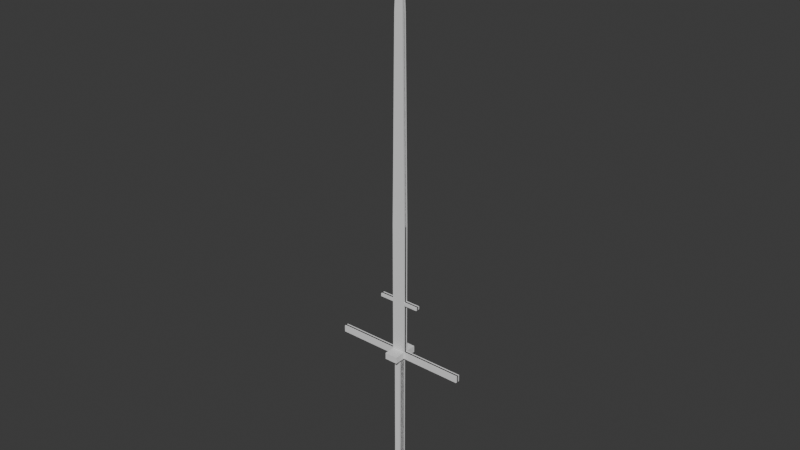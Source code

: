 # Source: sword.blend  (saved by Blender 4.2.66; exported with 4.5.12 LTS)
import bpy
from mathutils import Matrix  # noqa: F401  (used for matrix-valued properties, if any)

bpy.ops.wm.read_factory_settings(use_empty=True)
scene = bpy.context.scene
scene.name = 'Scene'

# ---- collections
col_ref = bpy.data.collections.new('Ref'); scene.collection.children.link(col_ref)
col_model = bpy.data.collections.new('Model'); scene.collection.children.link(col_model)

# ---- world
world_world = bpy.data.worlds.new('World'); scene.world = world_world
world_world.use_nodes = True; world_world.node_tree.nodes.clear()
_N = world_world.node_tree.nodes; _L = world_world.node_tree.links
n0 = _N.new('ShaderNodeOutputWorld'); n0.name = 'World Output'; n0.location = (300, 300)
n1 = _N.new('ShaderNodeBackground'); n1.name = 'Background'; n1.location = (10, 300)
n1.inputs[0].default_value = (0.05088, 0.05088, 0.05088, 1.0)
_L.new(n1.outputs[0], n0.inputs[0])
n0.is_active_output = True
world_world.color = (0.05088, 0.05088, 0.05088)
world_world.use_sun_shadow = False
world_world.sun_shadow_jitter_overblur = 0.0

# ---- meshes
me_cube_001 = bpy.data.meshes.new('Cube.001')
me_cube_001.from_pydata([(0.0, -0.01215, 8.899e-05), (0.0, -0.002337, 1.8), (0.0, 0.007481, 8.899e-05), (0.0, -0.002337, 1.8), (0.008828, -0.01215, 8.899e-05), (0.0, -0.002337, 1.8), (0.008828, 0.007481, 8.899e-05), (0.0, -0.002337, 1.8), (0.0, -0.00676, 0.9001), (0.0, 0.002087, 0.9001), (0.02, 0.002087, 0.9001), (0.02, -0.00676, 0.9001), (0.0, 0.002087, 0.4997), (0.02, 0.002087, 0.4997), (0.02, -0.00676, 0.4997), (0.0, -0.00676, 0.4997), (0.0, 0.002087, 0.4796), (0.02, 0.002087, 0.4796), (0.02, -0.00676, 0.4796), (0.0, -0.00676, 0.4796), (0.2071, 0.002087, 0.4997), (0.2071, -0.00676, 0.4997), (0.2071, 0.002087, 0.4796), (0.2071, -0.00676, 0.4796), (0.0, 0.002087, 0.4997), (0.02, 0.002087, 0.4997), (0.0, 0.002087, 0.4796), (0.02, 0.002087, 0.4796), (0.0, 0.03991, 0.4997), (0.02, 0.03991, 0.4997), (0.0, 0.03991, 0.4796), (0.02, 0.03991, 0.4796), (0.0, -0.006568, 1.488), (0.0, 0.001895, 1.488), (0.01304, 0.001895, 1.488), (0.01304, -0.006568, 1.488), (0.0, 0.007479, 0.4796), (0.008846, 0.007479, 0.4796), (0.008846, -0.01215, 0.4796), (0.0, -0.01215, 0.4796), (0.0, -0.00676, 0.6654), (0.0, 0.002087, 0.6654), (0.02, 0.002087, 0.6654), (0.02, -0.00676, 0.6654), (0.0, 0.002087, 0.656), (0.02, 0.002087, 0.656), (0.02, -0.00676, 0.656), (0.0, -0.00676, 0.656), (0.02, 0.002087, 0.6654), (0.02, -0.00676, 0.6654), (0.02, 0.002087, 0.656), (0.02, -0.00676, 0.656), (0.02, 0.002087, 0.6654), (0.02, -0.00676, 0.6654), (0.02, 0.002087, 0.656), (0.02, -0.00676, 0.656), (0.06368, 0.002087, 0.6654), (0.06368, -0.00676, 0.6654), (0.06368, 0.002087, 0.656), (0.06368, -0.00676, 0.656), (0.02, 0.002087, 0.9001), (0.02, -0.00676, 0.9001), (0.02, 0.002087, 0.6654), (0.02, -0.00676, 0.6654), (0.008846, 0.007479, 0.4796), (0.008828, 0.007481, 8.899e-05), (0.008828, -0.01215, 8.899e-05), (0.008846, -0.01215, 0.4796)], [], [(32, 1, 3, 33), (33, 3, 7, 34), (34, 7, 5, 35), (35, 5, 1, 32), (2, 6, 4, 0), (7, 3, 1, 5), (43, 11, 8, 40), (10, 11, 61, 60), (41, 9, 10, 42), (40, 8, 9, 41), (19, 15, 12, 16), (12, 13, 25, 24), (14, 18, 23, 21), (18, 14, 15, 19), (38, 18, 19, 39), (37, 17, 18, 38), (36, 16, 17, 37), (39, 19, 16, 36), (22, 20, 21, 23), (13, 14, 21, 20), (18, 17, 22, 23), (17, 13, 20, 22), (27, 26, 30, 31), (17, 16, 26, 27), (16, 12, 24, 26), (13, 17, 27, 25), (30, 28, 29, 31), (26, 24, 28, 30), (25, 27, 31, 29), (24, 25, 29, 28), (11, 35, 32, 8), (10, 34, 35, 11), (9, 33, 34, 10), (8, 32, 33, 9), (0, 39, 36, 2), (2, 36, 37, 6), (37, 38, 67, 64), (4, 38, 39, 0), (47, 40, 41, 44), (44, 41, 42, 45), (42, 43, 49, 48), (46, 43, 40, 47), (14, 46, 47, 15), (13, 45, 46, 14), (12, 44, 45, 13), (15, 47, 44, 12), (51, 50, 54, 55), (46, 45, 50, 51), (45, 42, 48, 50), (43, 46, 51, 49), (53, 55, 59, 57), (50, 48, 52, 54), (49, 51, 55, 53), (48, 49, 53, 52), (58, 56, 57, 59), (52, 53, 57, 56), (55, 54, 58, 59), (54, 52, 56, 58), (62, 60, 61, 63), (11, 43, 63, 61), (43, 42, 62, 63), (42, 10, 60, 62), (65, 64, 67, 66), (6, 37, 64, 65), (38, 4, 66, 67), (4, 6, 65, 66)])
_uv = me_cube_001.uv_layers.new(name='UVMap')
_uv.uv.foreach_set('vector', [0.5816, 0.0, 0.625, 0.0, 0.625, 0.25, 0.5816, 0.25, 0.5816, 0.25, 0.625, 0.25, 0.625, 0.5, 0.5816, 0.5, 0.5816, 0.5, 0.625, 0.5, 0.625, 0.75, 0.5816, 0.75, 0.5816, 0.75, 0.625, 0.75, 0.625, 1.0, 0.5816, 1.0, 0.125, 0.5, 0.375, 0.5, 0.375, 0.75, 0.125, 0.75, 0.625, 0.5, 0.875, 0.5, 0.875, 0.75, 0.625, 0.75, 0.4811, 0.75, 0.5, 0.75, 0.5, 1.0, 0.4811, 1.0, 0.5, 0.5, 0.5, 0.75, 0.5, 0.75, 0.5, 0.5, 0.4811, 0.25, 0.5, 0.25, 0.5, 0.5, 0.4811, 0.5, 0.4811, 0.0, 0.5, 0.0, 0.5, 0.25, 0.4811, 0.25, 0.4416, 0.0, 0.4444, 0.0, 0.4444, 0.25, 0.4416, 0.25, 0.4444, 0.25, 0.4444, 0.5, 0.4444, 0.5, 0.4444, 0.25, 0.4444, 0.75, 0.4416, 0.75, 0.4416, 0.75, 0.4444, 0.75, 0.4416, 0.75, 0.4444, 0.75, 0.4444, 1.0, 0.4416, 1.0, 0.4416, 0.7375, 0.4416, 0.75, 0.4416, 1.0, 0.4416, 1.0, 0.4416, 0.5125, 0.4416, 0.5, 0.4416, 0.75, 0.4416, 0.7375, 0.4416, 0.25, 0.4416, 0.25, 0.4416, 0.5, 0.4416, 0.5125, 0.4416, 0.0, 0.4416, 0.0, 0.4416, 0.25, 0.4416, 0.25, 0.4416, 0.5, 0.4444, 0.5, 0.4444, 0.75, 0.4416, 0.75, 0.4444, 0.5, 0.4444, 0.75, 0.4444, 0.75, 0.4444, 0.5, 0.4416, 0.75, 0.4416, 0.5, 0.4416, 0.5, 0.4416, 0.75, 0.4416, 0.5, 0.4444, 0.5, 0.4444, 0.5, 0.4416, 0.5, 0.4416, 0.5, 0.4416, 0.25, 0.4416, 0.25, 0.4416, 0.5, 0.4416, 0.5, 0.4416, 0.25, 0.4416, 0.25, 0.4416, 0.5, 0.4416, 0.25, 0.4444, 0.25, 0.4444, 0.25, 0.4416, 0.25, 0.4444, 0.5, 0.4416, 0.5, 0.4416, 0.5, 0.4444, 0.5, 0.4416, 0.25, 0.4444, 0.25, 0.4444, 0.5, 0.4416, 0.5, 0.4416, 0.25, 0.4444, 0.25, 0.4444, 0.25, 0.4416, 0.25, 0.4444, 0.5, 0.4416, 0.5, 0.4416, 0.5, 0.4444, 0.5, 0.4444, 0.25, 0.4444, 0.5, 0.4444, 0.5, 0.4444, 0.25, 0.5, 0.75, 0.5816, 0.75, 0.5816, 1.0, 0.5, 1.0, 0.5, 0.5, 0.5816, 0.5, 0.5816, 0.75, 0.5, 0.75, 0.5, 0.25, 0.5816, 0.25, 0.5816, 0.5, 0.5, 0.5, 0.5, 0.0, 0.5816, 0.0, 0.5816, 0.25, 0.5, 0.25, 0.375, 0.0, 0.4416, 0.0, 0.4416, 0.25, 0.375, 0.25, 0.375, 0.25, 0.4416, 0.25, 0.4416, 0.5125, 0.375, 0.5, 0.4416, 0.5125, 0.4416, 0.7375, 0.4416, 0.7375, 0.4416, 0.5125, 0.375, 0.75, 0.4416, 0.7375, 0.4416, 1.0, 0.375, 1.0, 0.4798, 0.0, 0.4811, 0.0, 0.4811, 0.25, 0.4798, 0.25, 0.4798, 0.25, 0.4811, 0.25, 0.4811, 0.5, 0.4798, 0.5, 0.4811, 0.5, 0.4811, 0.75, 0.4811, 0.75, 0.4811, 0.5, 0.4798, 0.75, 0.4811, 0.75, 0.4811, 1.0, 0.4798, 1.0, 0.4444, 0.75, 0.4798, 0.75, 0.4798, 1.0, 0.4444, 1.0, 0.4444, 0.5, 0.4798, 0.5, 0.4798, 0.75, 0.4444, 0.75, 0.4444, 0.25, 0.4798, 0.25, 0.4798, 0.5, 0.4444, 0.5, 0.4444, 0.0, 0.4798, 0.0, 0.4798, 0.25, 0.4444, 0.25, 0.4798, 0.75, 0.4798, 0.5, 0.4798, 0.5, 0.4798, 0.75, 0.4798, 0.75, 0.4798, 0.5, 0.4798, 0.5, 0.4798, 0.75, 0.4798, 0.5, 0.4811, 0.5, 0.4811, 0.5, 0.4798, 0.5, 0.4811, 0.75, 0.4798, 0.75, 0.4798, 0.75, 0.4811, 0.75, 0.4811, 0.75, 0.4798, 0.75, 0.4798, 0.75, 0.4811, 0.75, 0.4798, 0.5, 0.4811, 0.5, 0.4811, 0.5, 0.4798, 0.5, 0.4811, 0.75, 0.4798, 0.75, 0.4798, 0.75, 0.4811, 0.75, 0.4811, 0.5, 0.4811, 0.75, 0.4811, 0.75, 0.4811, 0.5, 0.4798, 0.5, 0.4811, 0.5, 0.4811, 0.75, 0.4798, 0.75, 0.4811, 0.5, 0.4811, 0.75, 0.4811, 0.75, 0.4811, 0.5, 0.4798, 0.75, 0.4798, 0.5, 0.4798, 0.5, 0.4798, 0.75, 0.4798, 0.5, 0.4811, 0.5, 0.4811, 0.5, 0.4798, 0.5, 0.4811, 0.5, 0.5, 0.5, 0.5, 0.75, 0.4811, 0.75, 0.5, 0.75, 0.4811, 0.75, 0.4811, 0.75, 0.5, 0.75, 0.4811, 0.75, 0.4811, 0.5, 0.4811, 0.5, 0.4811, 0.75, 0.4811, 0.5, 0.5, 0.5, 0.5, 0.5, 0.4811, 0.5, 0.375, 0.5, 0.4416, 0.5125, 0.4416, 0.7375, 0.375, 0.75, 0.375, 0.5, 0.4416, 0.5125, 0.4416, 0.5125, 0.375, 0.5, 0.4416, 0.7375, 0.375, 0.75, 0.375, 0.75, 0.4416, 0.7375, 0.375, 0.75, 0.375, 0.5, 0.375, 0.5, 0.375, 0.75])
me_cube_001.update()

# ---- objects
ob_handle_ref = bpy.data.objects.new('handle-ref', None)
ob_sword = bpy.data.objects.new('sword', me_cube_001)

# ---- transforms, parenting, visibility, modifiers, constraints
ob_handle_ref.location = (0.004932, 0.0, 0.3731)
ob_handle_ref.rotation_euler = (1.571, 1.571, 0.0)
ob_handle_ref.scale = (0.1635, 0.1635, 0.1635)
ob_handle_ref.empty_display_type = 'IMAGE'
ob_handle_ref.empty_display_size = 5.0
ob_sword.location = (0.0, 0.0, 0.0)
_m = ob_sword.modifiers.new('Mirror', 'MIRROR')
_m.use_axis = (True, True, False)
_m.use_clip = True

# ---- collection membership
col_ref.objects.link(ob_handle_ref)
col_model.objects.link(ob_sword)

# ---- scene / render settings (as saved in the file)
scene.frame_start = 1; scene.frame_end = 250; scene.frame_set(91)
scene.render.engine = 'BLENDER_EEVEE_NEXT'
scene.cycles.sampling_pattern = 'TABULATED_SOBOL'
scene.eevee.ray_tracing_options.trace_max_roughness = 0.0
bpy.context.view_layer.update()

# ---- added for rendering (the .blend has no active camera and no usable light): camera, sun
cam_auto = bpy.data.cameras.new('AutoCamera')
cam_auto.lens = 50.0
cam_auto.sensor_width = 36.0
cam_auto.clip_end = 1000.0
ob_auto_camera = bpy.data.objects.new('AutoCamera', cam_auto)
scene.collection.objects.link(ob_auto_camera)
ob_auto_camera.location = (1.71052, -2.05262, 2.26851)
ob_auto_camera.rotation_euler = (1.09748, -7.21219e-08, 0.694738)
scene.camera = ob_auto_camera
light_auto_sun = bpy.data.lights.new('AutoSun', 'SUN')
light_auto_sun.energy = 3.0
light_auto_sun.angle = 0.0523599
ob_auto_sun = bpy.data.objects.new('AutoSun', light_auto_sun)
scene.collection.objects.link(ob_auto_sun)
ob_auto_sun.rotation_euler = (0.872665, 0.174533, 0.523599)
bpy.context.view_layer.update()
